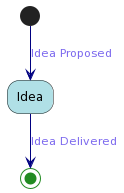

The diagram above was rendered by PlantUML. Its source (embedded in the PNG):
@startuml
skinparam activity {
    BackgroundColor PowderBlue
    ArrowColor Navy
    ArrowFontColor MediumSlateBlue
    EndColor ForestGreen
}

(*) -->[Idea Proposed] Idea

Idea -->[Idea Delivered] (*)
@enduml